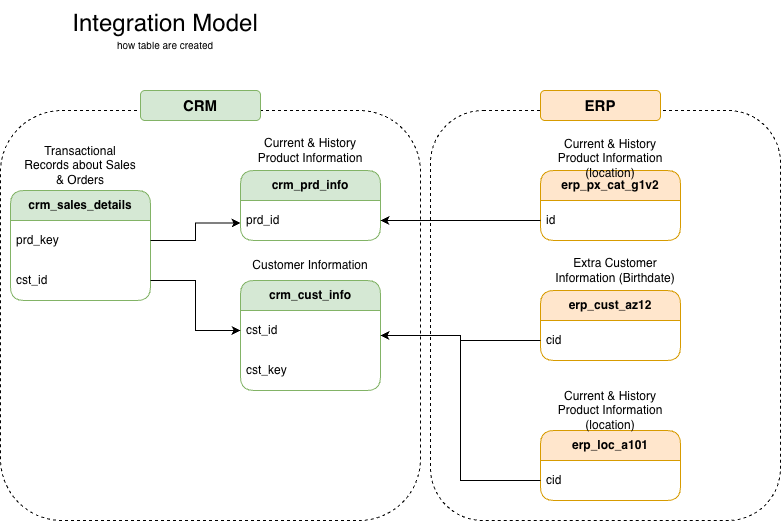

The diagram above was exported from draw.io. Its source (the exported page's mxGraphModel, read from the mxfile embedded in the PNG):
<mxGraphModel dx="1123" dy="698" grid="1" gridSize="10" guides="1" tooltips="1" connect="1" arrows="1" fold="1" page="1" pageScale="1" pageWidth="1200" pageHeight="1920" math="0" shadow="0">
  <root>
    <mxCell id="0" />
    <mxCell id="1" parent="0" />
    <mxCell id="PzQ8ctKTC21ap5w1SJpw-1" parent="1" style="rounded=1;whiteSpace=wrap;html=1;fillColor=none;dashed=1;" value="" vertex="1">
      <mxGeometry height="410" width="420" x="400" y="320" as="geometry" />
    </mxCell>
    <mxCell id="PzQ8ctKTC21ap5w1SJpw-2" parent="1" style="rounded=1;whiteSpace=wrap;html=1;fillColor=#d5e8d4;strokeColor=#82b366;" value="&lt;b&gt;&lt;font style=&quot;font-size: 15px;&quot;&gt;CRM&lt;/font&gt;&lt;/b&gt;" vertex="1">
      <mxGeometry height="30" width="120" x="540" y="300" as="geometry" />
    </mxCell>
    <mxCell id="PzQ8ctKTC21ap5w1SJpw-3" parent="1" style="rounded=0;whiteSpace=wrap;html=1;fillColor=default;strokeColor=none;" value="&lt;font style=&quot;font-size: 24px;&quot;&gt;Integration Model&lt;/font&gt;&lt;div&gt;&lt;font style=&quot;&quot; size=&quot;1&quot;&gt;how table are created&lt;/font&gt;&lt;/div&gt;" vertex="1">
      <mxGeometry height="60" width="210" x="460" y="210" as="geometry" />
    </mxCell>
    <mxCell id="PzQ8ctKTC21ap5w1SJpw-4" parent="1" style="swimlane;fontStyle=0;childLayout=stackLayout;horizontal=1;startSize=30;horizontalStack=0;resizeParent=1;resizeParentMax=0;resizeLast=0;collapsible=1;marginBottom=0;whiteSpace=wrap;html=1;rounded=1;fillColor=#d5e8d4;strokeColor=#82b366;" value="&lt;b&gt;crm_cust_info&lt;/b&gt;" vertex="1">
      <mxGeometry height="110" width="140" x="640" y="490" as="geometry" />
    </mxCell>
    <mxCell id="PzQ8ctKTC21ap5w1SJpw-5" parent="PzQ8ctKTC21ap5w1SJpw-4" style="text;strokeColor=none;fillColor=none;align=left;verticalAlign=middle;spacingLeft=4;spacingRight=4;overflow=hidden;points=[[0,0.5],[1,0.5]];portConstraint=eastwest;rotatable=0;whiteSpace=wrap;html=1;" value="cst_id" vertex="1">
      <mxGeometry height="40" width="140" y="30" as="geometry" />
    </mxCell>
    <mxCell id="PzQ8ctKTC21ap5w1SJpw-6" parent="PzQ8ctKTC21ap5w1SJpw-4" style="text;strokeColor=none;fillColor=none;align=left;verticalAlign=middle;spacingLeft=4;spacingRight=4;overflow=hidden;points=[[0,0.5],[1,0.5]];portConstraint=eastwest;rotatable=0;whiteSpace=wrap;html=1;" value="cst_key" vertex="1">
      <mxGeometry height="40" width="140" y="70" as="geometry" />
    </mxCell>
    <mxCell id="PzQ8ctKTC21ap5w1SJpw-7" parent="1" style="text;html=1;whiteSpace=wrap;strokeColor=none;fillColor=none;align=center;verticalAlign=middle;rounded=0;" value="Customer Information" vertex="1">
      <mxGeometry height="30" width="120" x="650" y="460" as="geometry" />
    </mxCell>
    <mxCell id="PzQ8ctKTC21ap5w1SJpw-8" parent="1" style="swimlane;fontStyle=0;childLayout=stackLayout;horizontal=1;startSize=30;horizontalStack=0;resizeParent=1;resizeParentMax=0;resizeLast=0;collapsible=1;marginBottom=0;whiteSpace=wrap;html=1;rounded=1;fillColor=#d5e8d4;strokeColor=#82b366;" value="&lt;b&gt;crm_prd_info&lt;/b&gt;" vertex="1">
      <mxGeometry height="70" width="140" x="640" y="380" as="geometry" />
    </mxCell>
    <mxCell id="PzQ8ctKTC21ap5w1SJpw-9" parent="PzQ8ctKTC21ap5w1SJpw-8" style="text;strokeColor=none;fillColor=none;align=left;verticalAlign=middle;spacingLeft=4;spacingRight=4;overflow=hidden;points=[[0,0.5],[1,0.5]];portConstraint=eastwest;rotatable=0;whiteSpace=wrap;html=1;" value="prd&lt;span style=&quot;background-color: transparent; color: light-dark(rgb(0, 0, 0), rgb(255, 255, 255));&quot;&gt;_id&lt;/span&gt;" vertex="1">
      <mxGeometry height="40" width="140" y="30" as="geometry" />
    </mxCell>
    <mxCell id="PzQ8ctKTC21ap5w1SJpw-10" parent="1" style="text;html=1;whiteSpace=wrap;strokeColor=none;fillColor=none;align=center;verticalAlign=middle;rounded=0;" value="Current &amp;amp; History Product Information" vertex="1">
      <mxGeometry height="40" width="120" x="650" y="340" as="geometry" />
    </mxCell>
    <mxCell id="PzQ8ctKTC21ap5w1SJpw-11" parent="1" style="swimlane;fontStyle=0;childLayout=stackLayout;horizontal=1;startSize=30;horizontalStack=0;resizeParent=1;resizeParentMax=0;resizeLast=0;collapsible=1;marginBottom=0;whiteSpace=wrap;html=1;rounded=1;fillColor=#d5e8d4;strokeColor=#82b366;" value="&lt;b&gt;crm_sales_details&lt;/b&gt;" vertex="1">
      <mxGeometry height="110" width="140" x="410" y="400" as="geometry" />
    </mxCell>
    <mxCell id="PzQ8ctKTC21ap5w1SJpw-12" parent="PzQ8ctKTC21ap5w1SJpw-11" style="text;strokeColor=none;fillColor=none;align=left;verticalAlign=middle;spacingLeft=4;spacingRight=4;overflow=hidden;points=[[0,0.5],[1,0.5]];portConstraint=eastwest;rotatable=0;whiteSpace=wrap;html=1;" value="prd_key" vertex="1">
      <mxGeometry height="40" width="140" y="30" as="geometry" />
    </mxCell>
    <mxCell id="PzQ8ctKTC21ap5w1SJpw-13" parent="PzQ8ctKTC21ap5w1SJpw-11" style="text;strokeColor=none;fillColor=none;align=left;verticalAlign=middle;spacingLeft=4;spacingRight=4;overflow=hidden;points=[[0,0.5],[1,0.5]];portConstraint=eastwest;rotatable=0;whiteSpace=wrap;html=1;" value="cst_id" vertex="1">
      <mxGeometry height="40" width="140" y="70" as="geometry" />
    </mxCell>
    <mxCell id="PzQ8ctKTC21ap5w1SJpw-14" parent="1" style="text;html=1;whiteSpace=wrap;strokeColor=none;fillColor=none;align=center;verticalAlign=middle;rounded=0;" value="Transactional Records about Sales &amp;amp; Orders" vertex="1">
      <mxGeometry height="30" width="120" x="420" y="360" as="geometry" />
    </mxCell>
    <mxCell id="PzQ8ctKTC21ap5w1SJpw-15" edge="1" parent="1" source="PzQ8ctKTC21ap5w1SJpw-13" style="edgeStyle=orthogonalEdgeStyle;rounded=0;orthogonalLoop=1;jettySize=auto;html=1;" target="PzQ8ctKTC21ap5w1SJpw-5">
      <mxGeometry relative="1" as="geometry" />
    </mxCell>
    <mxCell id="PzQ8ctKTC21ap5w1SJpw-16" edge="1" parent="1" source="PzQ8ctKTC21ap5w1SJpw-12" style="edgeStyle=orthogonalEdgeStyle;rounded=0;orthogonalLoop=1;jettySize=auto;html=1;entryX=0;entryY=0.75;entryDx=0;entryDy=0;" target="PzQ8ctKTC21ap5w1SJpw-8">
      <mxGeometry relative="1" as="geometry" />
    </mxCell>
    <mxCell id="PzQ8ctKTC21ap5w1SJpw-17" parent="1" style="swimlane;fontStyle=0;childLayout=stackLayout;horizontal=1;startSize=30;horizontalStack=0;resizeParent=1;resizeParentMax=0;resizeLast=0;collapsible=1;marginBottom=0;whiteSpace=wrap;html=1;rounded=1;fillColor=#ffe6cc;strokeColor=#d79b00;" value="&lt;b&gt;erp_cust_az12&lt;/b&gt;" vertex="1">
      <mxGeometry height="70" width="140" x="940" y="500" as="geometry" />
    </mxCell>
    <mxCell id="PzQ8ctKTC21ap5w1SJpw-18" parent="PzQ8ctKTC21ap5w1SJpw-17" style="text;strokeColor=none;fillColor=none;align=left;verticalAlign=middle;spacingLeft=4;spacingRight=4;overflow=hidden;points=[[0,0.5],[1,0.5]];portConstraint=eastwest;rotatable=0;whiteSpace=wrap;html=1;" value="cid" vertex="1">
      <mxGeometry height="40" width="140" y="30" as="geometry" />
    </mxCell>
    <mxCell id="PzQ8ctKTC21ap5w1SJpw-19" parent="1" style="text;html=1;whiteSpace=wrap;strokeColor=none;fillColor=none;align=center;verticalAlign=middle;rounded=0;" value="Extra Customer Information (Birthdate)" vertex="1">
      <mxGeometry height="40" width="130" x="950" y="460" as="geometry" />
    </mxCell>
    <mxCell id="PzQ8ctKTC21ap5w1SJpw-20" parent="1" style="swimlane;fontStyle=0;childLayout=stackLayout;horizontal=1;startSize=30;horizontalStack=0;resizeParent=1;resizeParentMax=0;resizeLast=0;collapsible=1;marginBottom=0;whiteSpace=wrap;html=1;rounded=1;fillColor=#ffe6cc;strokeColor=#d79b00;" value="&lt;b&gt;erp_loc_a101&lt;/b&gt;" vertex="1">
      <mxGeometry height="70" width="140" x="940" y="640" as="geometry" />
    </mxCell>
    <mxCell id="PzQ8ctKTC21ap5w1SJpw-21" parent="PzQ8ctKTC21ap5w1SJpw-20" style="text;strokeColor=none;fillColor=none;align=left;verticalAlign=middle;spacingLeft=4;spacingRight=4;overflow=hidden;points=[[0,0.5],[1,0.5]];portConstraint=eastwest;rotatable=0;whiteSpace=wrap;html=1;" value="cid" vertex="1">
      <mxGeometry height="40" width="140" y="30" as="geometry" />
    </mxCell>
    <mxCell id="PzQ8ctKTC21ap5w1SJpw-22" parent="1" style="text;html=1;whiteSpace=wrap;strokeColor=none;fillColor=none;align=center;verticalAlign=middle;rounded=0;" value="Current &amp;amp; History Product Information (location)" vertex="1">
      <mxGeometry height="40" width="120" x="950" y="600" as="geometry" />
    </mxCell>
    <mxCell id="PzQ8ctKTC21ap5w1SJpw-23" parent="1" style="swimlane;fontStyle=0;childLayout=stackLayout;horizontal=1;startSize=30;horizontalStack=0;resizeParent=1;resizeParentMax=0;resizeLast=0;collapsible=1;marginBottom=0;whiteSpace=wrap;html=1;rounded=1;fillColor=#ffe6cc;strokeColor=#d79b00;" value="&lt;b&gt;erp_px_cat_g1v2&lt;/b&gt;" vertex="1">
      <mxGeometry height="70" width="140" x="940" y="380" as="geometry" />
    </mxCell>
    <mxCell id="PzQ8ctKTC21ap5w1SJpw-24" parent="PzQ8ctKTC21ap5w1SJpw-23" style="text;strokeColor=none;fillColor=none;align=left;verticalAlign=middle;spacingLeft=4;spacingRight=4;overflow=hidden;points=[[0,0.5],[1,0.5]];portConstraint=eastwest;rotatable=0;whiteSpace=wrap;html=1;" value="id" vertex="1">
      <mxGeometry height="40" width="140" y="30" as="geometry" />
    </mxCell>
    <mxCell id="PzQ8ctKTC21ap5w1SJpw-25" parent="1" style="text;html=1;whiteSpace=wrap;strokeColor=none;fillColor=none;align=center;verticalAlign=middle;rounded=0;" value="Current &amp;amp; History Product Information (location)" vertex="1">
      <mxGeometry height="40" width="120" x="950" y="347.5" as="geometry" />
    </mxCell>
    <mxCell id="PzQ8ctKTC21ap5w1SJpw-26" edge="1" parent="1" source="PzQ8ctKTC21ap5w1SJpw-24" style="edgeStyle=orthogonalEdgeStyle;rounded=0;orthogonalLoop=1;jettySize=auto;html=1;" target="PzQ8ctKTC21ap5w1SJpw-9">
      <mxGeometry relative="1" as="geometry" />
    </mxCell>
    <mxCell id="PzQ8ctKTC21ap5w1SJpw-27" edge="1" parent="1" source="PzQ8ctKTC21ap5w1SJpw-21" style="edgeStyle=orthogonalEdgeStyle;rounded=0;orthogonalLoop=1;jettySize=auto;html=1;entryX=1;entryY=0.5;entryDx=0;entryDy=0;" target="PzQ8ctKTC21ap5w1SJpw-4">
      <mxGeometry relative="1" as="geometry" />
    </mxCell>
    <mxCell id="PzQ8ctKTC21ap5w1SJpw-28" edge="1" parent="1" source="PzQ8ctKTC21ap5w1SJpw-18" style="edgeStyle=orthogonalEdgeStyle;rounded=0;orthogonalLoop=1;jettySize=auto;html=1;entryX=1;entryY=0.5;entryDx=0;entryDy=0;" target="PzQ8ctKTC21ap5w1SJpw-4">
      <mxGeometry relative="1" as="geometry" />
    </mxCell>
    <mxCell id="PzQ8ctKTC21ap5w1SJpw-29" parent="1" style="rounded=1;whiteSpace=wrap;html=1;fillColor=none;dashed=1;" value="" vertex="1">
      <mxGeometry height="410" width="350" x="830" y="320" as="geometry" />
    </mxCell>
    <mxCell id="PzQ8ctKTC21ap5w1SJpw-30" parent="1" style="rounded=1;whiteSpace=wrap;html=1;fillColor=#ffe6cc;strokeColor=#d79b00;" value="&lt;b&gt;&lt;font style=&quot;font-size: 15px;&quot;&gt;ERP&lt;/font&gt;&lt;/b&gt;" vertex="1">
      <mxGeometry height="30" width="120" x="940" y="300" as="geometry" />
    </mxCell>
  </root>
</mxGraphModel>